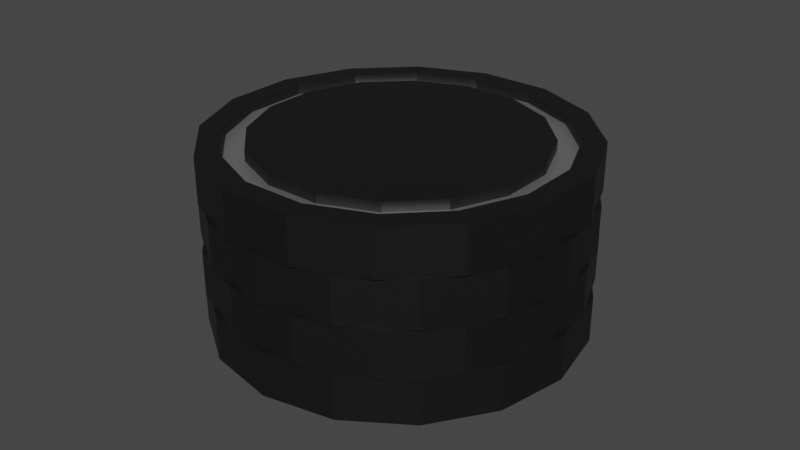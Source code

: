 # Source: CarPartWheel.blend  (saved by Blender 2.93.21; exported with 4.5.12 LTS)
import bpy
from mathutils import Matrix  # noqa: F401  (used for matrix-valued properties, if any)

bpy.ops.wm.read_factory_settings(use_empty=True)
scene = bpy.context.scene
scene.name = 'Scene'

# ---- collections
col_collection = bpy.data.collections.new('Collection'); scene.collection.children.link(col_collection)

# ---- materials (node trees are filled in below, after node groups)
mat_material_001 = bpy.data.materials.new('Material.001')
mat_material_001.use_transparent_shadow = False
mat_material_002 = bpy.data.materials.new('Material.002')
mat_material_002.use_transparent_shadow = False
mat_material_004 = bpy.data.materials.new('Material.004')
mat_material_004.use_transparent_shadow = False
mat_material_003 = bpy.data.materials.new('Material.003')
mat_material_003.use_transparent_shadow = False
mat_material_010 = bpy.data.materials.new('Material.010')
mat_material_010.use_transparent_shadow = False
mat_material_009 = bpy.data.materials.new('Material.009')
mat_material_009.use_transparent_shadow = False
mat_material_008 = bpy.data.materials.new('Material.008')
mat_material_008.use_transparent_shadow = False
mat_material_007 = bpy.data.materials.new('Material.007')
mat_material_007.use_transparent_shadow = False

# ---- material node trees
mat_material_001.use_nodes = True; mat_material_001.node_tree.nodes.clear()
_N = mat_material_001.node_tree.nodes; _L = mat_material_001.node_tree.links
n0 = _N.new('ShaderNodeBsdfPrincipled'); n0.name = 'Principled BSDF'; n0.location = (10, 300)
n0.distribution = 'GGX'
n0.subsurface_method = 'BURLEY'
n0.inputs[0].default_value = (0.005605, 0.005605, 0.005605, 1.0)
n0.inputs[3].default_value = 1.45
n0.inputs[27].default_value = (0.0, 0.0, 0.0, 1.0)
n0.inputs[28].default_value = 1.0
n1 = _N.new('ShaderNodeOutputMaterial'); n1.name = 'Material Output'; n1.location = (300, 300)
_L.new(n0.outputs[0], n1.inputs[0])
n1.is_active_output = True
mat_material_002.use_nodes = True; mat_material_002.node_tree.nodes.clear()
_N = mat_material_002.node_tree.nodes; _L = mat_material_002.node_tree.links
n0 = _N.new('ShaderNodeBsdfPrincipled'); n0.name = 'Principled BSDF'; n0.location = (10, 300)
n0.distribution = 'GGX'
n0.subsurface_method = 'BURLEY'
n0.inputs[1].default_value = 1.0
n0.inputs[3].default_value = 1.45
n0.inputs[27].default_value = (0.0, 0.0, 0.0, 1.0)
n0.inputs[28].default_value = 1.0
n1 = _N.new('ShaderNodeOutputMaterial'); n1.name = 'Material Output'; n1.location = (300, 300)
_L.new(n0.outputs[0], n1.inputs[0])
n1.is_active_output = True
mat_material_004.use_nodes = True; mat_material_004.node_tree.nodes.clear()
_N = mat_material_004.node_tree.nodes; _L = mat_material_004.node_tree.links
n0 = _N.new('ShaderNodeBsdfPrincipled'); n0.name = 'Principled BSDF'; n0.location = (10, 300)
n0.distribution = 'GGX'
n0.subsurface_method = 'BURLEY'
n0.inputs[0].default_value = (0.005605, 0.005605, 0.005605, 1.0)
n0.inputs[3].default_value = 1.45
n0.inputs[27].default_value = (0.0, 0.0, 0.0, 1.0)
n0.inputs[28].default_value = 1.0
n1 = _N.new('ShaderNodeOutputMaterial'); n1.name = 'Material Output'; n1.location = (300, 300)
_L.new(n0.outputs[0], n1.inputs[0])
n1.is_active_output = True
mat_material_003.use_nodes = True; mat_material_003.node_tree.nodes.clear()
_N = mat_material_003.node_tree.nodes; _L = mat_material_003.node_tree.links
n0 = _N.new('ShaderNodeBsdfPrincipled'); n0.name = 'Principled BSDF'; n0.location = (10, 300)
n0.distribution = 'GGX'
n0.subsurface_method = 'BURLEY'
n0.inputs[1].default_value = 1.0
n0.inputs[3].default_value = 1.45
n0.inputs[27].default_value = (0.0, 0.0, 0.0, 1.0)
n0.inputs[28].default_value = 1.0
n1 = _N.new('ShaderNodeOutputMaterial'); n1.name = 'Material Output'; n1.location = (300, 300)
_L.new(n0.outputs[0], n1.inputs[0])
n1.is_active_output = True
mat_material_010.use_nodes = True; mat_material_010.node_tree.nodes.clear()
_N = mat_material_010.node_tree.nodes; _L = mat_material_010.node_tree.links
n0 = _N.new('ShaderNodeBsdfPrincipled'); n0.name = 'Principled BSDF'; n0.location = (10, 300)
n0.distribution = 'GGX'
n0.subsurface_method = 'BURLEY'
n0.inputs[0].default_value = (0.005605, 0.005605, 0.005605, 1.0)
n0.inputs[3].default_value = 1.45
n0.inputs[27].default_value = (0.0, 0.0, 0.0, 1.0)
n0.inputs[28].default_value = 1.0
n1 = _N.new('ShaderNodeOutputMaterial'); n1.name = 'Material Output'; n1.location = (300, 300)
_L.new(n0.outputs[0], n1.inputs[0])
n1.is_active_output = True
mat_material_009.use_nodes = True; mat_material_009.node_tree.nodes.clear()
_N = mat_material_009.node_tree.nodes; _L = mat_material_009.node_tree.links
n0 = _N.new('ShaderNodeBsdfPrincipled'); n0.name = 'Principled BSDF'; n0.location = (10, 300)
n0.distribution = 'GGX'
n0.subsurface_method = 'BURLEY'
n0.inputs[1].default_value = 1.0
n0.inputs[3].default_value = 1.45
n0.inputs[27].default_value = (0.0, 0.0, 0.0, 1.0)
n0.inputs[28].default_value = 1.0
n1 = _N.new('ShaderNodeOutputMaterial'); n1.name = 'Material Output'; n1.location = (300, 300)
_L.new(n0.outputs[0], n1.inputs[0])
n1.is_active_output = True
mat_material_008.use_nodes = True; mat_material_008.node_tree.nodes.clear()
_N = mat_material_008.node_tree.nodes; _L = mat_material_008.node_tree.links
n0 = _N.new('ShaderNodeBsdfPrincipled'); n0.name = 'Principled BSDF'; n0.location = (10, 300)
n0.distribution = 'GGX'
n0.subsurface_method = 'BURLEY'
n0.inputs[0].default_value = (0.005605, 0.005605, 0.005605, 1.0)
n0.inputs[3].default_value = 1.45
n0.inputs[27].default_value = (0.0, 0.0, 0.0, 1.0)
n0.inputs[28].default_value = 1.0
n1 = _N.new('ShaderNodeOutputMaterial'); n1.name = 'Material Output'; n1.location = (300, 300)
_L.new(n0.outputs[0], n1.inputs[0])
n1.is_active_output = True
mat_material_007.use_nodes = True; mat_material_007.node_tree.nodes.clear()
_N = mat_material_007.node_tree.nodes; _L = mat_material_007.node_tree.links
n0 = _N.new('ShaderNodeBsdfPrincipled'); n0.name = 'Principled BSDF'; n0.location = (10, 300)
n0.distribution = 'GGX'
n0.subsurface_method = 'BURLEY'
n0.inputs[1].default_value = 1.0
n0.inputs[3].default_value = 1.45
n0.inputs[27].default_value = (0.0, 0.0, 0.0, 1.0)
n0.inputs[28].default_value = 1.0
n1 = _N.new('ShaderNodeOutputMaterial'); n1.name = 'Material Output'; n1.location = (300, 300)
_L.new(n0.outputs[0], n1.inputs[0])
n1.is_active_output = True

# ---- world
world_world = bpy.data.worlds.new('World'); scene.world = world_world
world_world.use_nodes = True; world_world.node_tree.nodes.clear()
_N = world_world.node_tree.nodes; _L = world_world.node_tree.links
n0 = _N.new('ShaderNodeOutputWorld'); n0.name = 'World Output'; n0.location = (300, 300)
n1 = _N.new('ShaderNodeBackground'); n1.name = 'Background'; n1.location = (10, 300)
n1.inputs[0].default_value = (0.05088, 0.05088, 0.05088, 1.0)
_L.new(n1.outputs[0], n0.inputs[0])
n0.is_active_output = True
world_world.color = (0.05088, 0.05088, 0.05088)
world_world.use_sun_shadow = False
world_world.sun_shadow_jitter_overblur = 0.0

# ---- meshes
me_cylinder_005 = bpy.data.meshes.new('Cylinder.005')
me_cylinder_005.from_pydata([(0.0, 1.0, -1.0), (-1.621e-08, 0.7628, 0.0), (0.3827, 0.9239, -1.0), (0.2919, 0.7048, 0.0), (0.7071, 0.7071, -1.0), (0.5394, 0.5394, 0.0), (0.9239, 0.3827, -1.0), (0.7048, 0.2919, 0.0), (1.0, -4.371e-08, -1.0), (0.7628, -5.276e-08, 0.0), (0.9239, -0.3827, -1.0), (0.7048, -0.2919, 0.0), (0.7071, -0.7071, -1.0), (0.5394, -0.5394, 0.0), (0.3827, -0.9239, -1.0), (0.2919, -0.7048, 0.0), (-8.742e-08, -1.0, -1.0), (-7.033e-08, -0.7628, 0.0), (-0.3827, -0.9239, -1.0), (-0.2919, -0.7048, 0.0), (-0.7071, -0.7071, -1.0), (-0.5394, -0.5394, 0.0), (-0.9239, -0.3827, -1.0), (-0.7048, -0.2919, 0.0), (-1.0, 1.192e-08, -1.0), (-0.7628, -6.054e-09, 0.0), (-0.9239, 0.3827, -1.0), (-0.7048, 0.2919, 0.0), (-0.7071, 0.7071, -1.0), (-0.5394, 0.5394, 0.0), (-0.3827, 0.9239, -1.0), (-0.2919, 0.7048, 0.0), (0.3827, 0.9239, 0.0), (0.0, 1.0, 0.0), (0.7071, 0.7071, 0.0), (0.9239, 0.3827, 0.0), (1.0, -4.371e-08, 0.0), (0.9239, -0.3827, 0.0), (0.7071, -0.7071, 0.0), (0.3827, -0.9239, 0.0), (-8.742e-08, -1.0, 0.0), (-0.3827, -0.9239, 0.0), (-0.7071, -0.7071, 0.0), (-0.9239, -0.3827, 0.0), (-1.0, 1.192e-08, 0.0), (-0.9239, 0.3827, 0.0), (-0.7071, 0.7071, 0.0), (-0.3827, 0.9239, 0.0), (0.3364, 0.8121, 0.0), (-8.274e-09, 0.879, 0.0), (0.6215, 0.6215, 0.0), (0.8121, 0.3364, 0.0), (0.879, -4.923e-08, 0.0), (0.8121, -0.3364, 0.0), (0.6215, -0.6215, 0.0), (0.3364, -0.8121, 0.0), (-7.915e-08, -0.879, 0.0), (-0.3364, -0.8121, 0.0), (-0.6215, -0.6215, 0.0), (-0.8121, -0.3364, 0.0), (-0.879, 3.651e-09, 0.0), (-0.8121, 0.3364, 0.0), (-0.6215, 0.6215, 0.0), (-0.3364, 0.8121, 0.0), (0.3364, 0.8121, -0.2072), (-8.274e-09, 0.879, -0.2072), (0.6215, 0.6215, -0.2072), (0.8121, 0.3364, -0.2072), (0.879, -4.923e-08, -0.2072), (0.8121, -0.3364, -0.2072), (0.6215, -0.6215, -0.2072), (0.3364, -0.8121, -0.2072), (-7.915e-08, -0.879, -0.2072), (-0.3364, -0.8121, -0.2072), (-0.6215, -0.6215, -0.2072), (-0.8121, -0.3364, -0.2072), (-0.879, 3.651e-09, -0.2072), (-0.8121, 0.3364, -0.2072), (-0.6215, 0.6215, -0.2072), (-0.3364, 0.8121, -0.2072), (0.2919, 0.7048, -0.2072), (-1.621e-08, 0.7628, -0.2072), (0.5394, 0.5394, -0.2072), (0.7048, 0.2919, -0.2072), (0.7628, -5.276e-08, -0.2072), (0.7048, -0.2919, -0.2072), (0.5394, -0.5394, -0.2072), (0.2919, -0.7048, -0.2072), (-7.033e-08, -0.7628, -0.2072), (-0.2919, -0.7048, -0.2072), (-0.5394, -0.5394, -0.2072), (-0.7048, -0.2919, -0.2072), (-0.7628, -6.054e-09, -0.2072), (-0.7048, 0.2919, -0.2072), (-0.5394, 0.5394, -0.2072), (-0.2919, 0.7048, -0.2072)], [], [(0, 33, 32, 2), (2, 32, 34, 4), (4, 34, 35, 6), (6, 35, 36, 8), (8, 36, 37, 10), (10, 37, 38, 12), (12, 38, 39, 14), (14, 39, 40, 16), (16, 40, 41, 18), (18, 41, 42, 20), (20, 42, 43, 22), (22, 43, 44, 24), (24, 44, 45, 26), (26, 45, 46, 28), (3, 1, 31, 29, 27, 25, 23, 21, 19, 17, 15, 13, 11, 9, 7, 5), (28, 46, 47, 30), (30, 47, 33, 0), (0, 2, 4, 6, 8, 10, 12, 14, 16, 18, 20, 22, 24, 26, 28, 30), (49, 48, 32, 33), (48, 50, 34, 32), (50, 51, 35, 34), (51, 52, 36, 35), (52, 53, 37, 36), (53, 54, 38, 37), (54, 55, 39, 38), (55, 56, 40, 39), (56, 57, 41, 40), (57, 58, 42, 41), (58, 59, 43, 42), (59, 60, 44, 43), (60, 61, 45, 44), (61, 62, 46, 45), (62, 63, 47, 46), (63, 49, 33, 47), (1, 3, 80, 81), (54, 53, 69, 70), (27, 29, 94, 93), (53, 52, 68, 69), (25, 27, 93, 92), (52, 51, 67, 68), (23, 25, 92, 91), (51, 50, 66, 67), (21, 23, 91, 90), (49, 63, 79, 65), (50, 48, 64, 66), (19, 21, 90, 89), (63, 62, 78, 79), (48, 49, 65, 64), (17, 19, 89, 88), (62, 61, 77, 78), (81, 80, 64, 65), (80, 82, 66, 64), (82, 83, 67, 66), (83, 84, 68, 67), (84, 85, 69, 68), (85, 86, 70, 69), (86, 87, 71, 70), (87, 88, 72, 71), (88, 89, 73, 72), (89, 90, 74, 73), (90, 91, 75, 74), (91, 92, 76, 75), (92, 93, 77, 76), (93, 94, 78, 77), (94, 95, 79, 78), (95, 81, 65, 79), (29, 31, 95, 94), (55, 54, 70, 71), (3, 5, 82, 80), (31, 1, 81, 95), (56, 55, 71, 72), (5, 7, 83, 82), (57, 56, 72, 73), (7, 9, 84, 83), (58, 57, 73, 74), (9, 11, 85, 84), (59, 58, 74, 75), (11, 13, 86, 85), (60, 59, 75, 76), (13, 15, 87, 86), (61, 60, 76, 77), (15, 17, 88, 87)])
me_cylinder_005.polygons.foreach_set('material_index', [0, 0, 0, 0, 0, 0, 0, 0, 0, 0, 0, 0, 0, 0, 0, 0, 0, 0, 0, 0, 0, 0, 0, 0, 0, 0, 0, 0, 0, 0, 0, 0, 0, 0, 0, 0, 0, 0, 0, 0, 0, 0, 0, 0, 0, 0, 0, 0, 0, 0, 1, 1, 1, 1, 1, 1, 1, 1, 1, 1, 1, 1, 1, 1, 1, 1, 0, 0, 0, 0, 0, 0, 0, 0, 0, 0, 0, 0, 0, 0, 0, 0])
_uv = me_cylinder_005.uv_layers.new(name='UVMap')
_uv.uv.foreach_set('vector', [1.0, 0.5, 1.0, 1.0, 0.9375, 1.0, 0.9375, 0.5, 0.9375, 0.5, 0.9375, 1.0, 0.875, 1.0, 0.875, 0.5, 0.875, 0.5, 0.875, 1.0, 0.8125, 1.0, 0.8125, 0.5, 0.8125, 0.5, 0.8125, 1.0, 0.75, 1.0, 0.75, 0.5, 0.75, 0.5, 0.75, 1.0, 0.6875, 1.0, 0.6875, 0.5, 0.6875, 0.5, 0.6875, 1.0, 0.625, 1.0, 0.625, 0.5, 0.625, 0.5, 0.625, 1.0, 0.5625, 1.0, 0.5625, 0.5, 0.5625, 0.5, 0.5625, 1.0, 0.5, 1.0, 0.5, 0.5, 0.5, 0.5, 0.5, 1.0, 0.4375, 1.0, 0.4375, 0.5, 0.4375, 0.5, 0.4375, 1.0, 0.375, 1.0, 0.375, 0.5, 0.375, 0.5, 0.375, 1.0, 0.3125, 1.0, 0.3125, 0.5, 0.3125, 0.5, 0.3125, 1.0, 0.25, 1.0, 0.25, 0.5, 0.25, 0.5, 0.25, 1.0, 0.1875, 1.0, 0.1875, 0.5, 0.1875, 0.5, 0.1875, 1.0, 0.125, 1.0, 0.125, 0.5, 0.3201, 0.4191, 0.25, 0.4331, 0.1799, 0.4191, 0.1205, 0.3795, 0.08085, 0.3201, 0.06692, 0.25, 0.08085, 0.1799, 0.1205, 0.1205, 0.1799, 0.08085, 0.25, 0.06692, 0.3201, 0.08085, 0.3795, 0.1205, 0.4191, 0.1799, 0.4331, 0.25, 0.4191, 0.3201, 0.3795, 0.3795, 0.125, 0.5, 0.125, 1.0, 0.0625, 1.0, 0.0625, 0.5, 0.0625, 0.5, 0.0625, 1.0, 0.0, 1.0, 0.0, 0.5, 0.75, 0.49, 0.8418, 0.4717, 0.9197, 0.4197, 0.9717, 0.3418, 0.99, 0.25, 0.9717, 0.1582, 0.9197, 0.08029, 0.8418, 0.02827, 0.75, 0.01, 0.6582, 0.02827, 0.5803, 0.08029, 0.5283, 0.1582, 0.51, 0.25, 0.5283, 0.3418, 0.5803, 0.4197, 0.6582, 0.4717, 0.25, 0.461, 0.3307, 0.4449, 0.3418, 0.4717, 0.25, 0.49, 0.3307, 0.4449, 0.3992, 0.3992, 0.4197, 0.4197, 0.3418, 0.4717, 0.3992, 0.3992, 0.4449, 0.3307, 0.4717, 0.3418, 0.4197, 0.4197, 0.4449, 0.3307, 0.461, 0.25, 0.49, 0.25, 0.4717, 0.3418, 0.461, 0.25, 0.4449, 0.1693, 0.4717, 0.1582, 0.49, 0.25, 0.4449, 0.1693, 0.3992, 0.1008, 0.4197, 0.08029, 0.4717, 0.1582, 0.3992, 0.1008, 0.3307, 0.0551, 0.3418, 0.02827, 0.4197, 0.08029, 0.3307, 0.0551, 0.25, 0.03904, 0.25, 0.01, 0.3418, 0.02827, 0.25, 0.03904, 0.1693, 0.0551, 0.1582, 0.02827, 0.25, 0.01, 0.1693, 0.0551, 0.1008, 0.1008, 0.08029, 0.08029, 0.1582, 0.02827, 0.1008, 0.1008, 0.0551, 0.1693, 0.02827, 0.1582, 0.08029, 0.08029, 0.0551, 0.1693, 0.03904, 0.25, 0.01, 0.25, 0.02827, 0.1582, 0.03904, 0.25, 0.0551, 0.3307, 0.02827, 0.3418, 0.01, 0.25, 0.0551, 0.3307, 0.1008, 0.3992, 0.08029, 0.4197, 0.02827, 0.3418, 0.1008, 0.3992, 0.1693, 0.4449, 0.1582, 0.4717, 0.08029, 0.4197, 0.1693, 0.4449, 0.25, 0.461, 0.25, 0.49, 0.1582, 0.4717, 0.25, 0.4331, 0.3201, 0.4191, 0.3201, 0.4191, 0.25, 0.4331, 0.3992, 0.1008, 0.4449, 0.1693, 0.4449, 0.1693, 0.3992, 0.1008, 0.08085, 0.3201, 0.1205, 0.3795, 0.1205, 0.3795, 0.08085, 0.3201, 0.4449, 0.1693, 0.461, 0.25, 0.461, 0.25, 0.4449, 0.1693, 0.06692, 0.25, 0.08085, 0.3201, 0.08085, 0.3201, 0.06692, 0.25, 0.461, 0.25, 0.4449, 0.3307, 0.4449, 0.3307, 0.461, 0.25, 0.08085, 0.1799, 0.06692, 0.25, 0.06692, 0.25, 0.08085, 0.1799, 0.4449, 0.3307, 0.3992, 0.3992, 0.3992, 0.3992, 0.4449, 0.3307, 0.1205, 0.1205, 0.08085, 0.1799, 0.08085, 0.1799, 0.1205, 0.1205, 0.25, 0.461, 0.1693, 0.4449, 0.1693, 0.4449, 0.25, 0.461, 0.3992, 0.3992, 0.3307, 0.4449, 0.3307, 0.4449, 0.3992, 0.3992, 0.1799, 0.08085, 0.1205, 0.1205, 0.1205, 0.1205, 0.1799, 0.08085, 0.1693, 0.4449, 0.1008, 0.3992, 0.1008, 0.3992, 0.1693, 0.4449, 0.3307, 0.4449, 0.25, 0.461, 0.25, 0.461, 0.3307, 0.4449, 0.25, 0.06692, 0.1799, 0.08085, 0.1799, 0.08085, 0.25, 0.06692, 0.1008, 0.3992, 0.0551, 0.3307, 0.0551, 0.3307, 0.1008, 0.3992, 0.25, 0.4331, 0.3201, 0.4191, 0.3307, 0.4449, 0.25, 0.461, 0.3201, 0.4191, 0.3795, 0.3795, 0.3992, 0.3992, 0.3307, 0.4449, 0.3795, 0.3795, 0.4191, 0.3201, 0.4449, 0.3307, 0.3992, 0.3992, 0.4191, 0.3201, 0.4331, 0.25, 0.461, 0.25, 0.4449, 0.3307, 0.4331, 0.25, 0.4191, 0.1799, 0.4449, 0.1693, 0.461, 0.25, 0.4191, 0.1799, 0.3795, 0.1205, 0.3992, 0.1008, 0.4449, 0.1693, 0.3795, 0.1205, 0.3201, 0.08085, 0.3307, 0.0551, 0.3992, 0.1008, 0.3201, 0.08085, 0.25, 0.06692, 0.25, 0.03904, 0.3307, 0.0551, 0.25, 0.06692, 0.1799, 0.08085, 0.1693, 0.0551, 0.25, 0.03904, 0.1799, 0.08085, 0.1205, 0.1205, 0.1008, 0.1008, 0.1693, 0.0551, 0.1205, 0.1205, 0.08085, 0.1799, 0.0551, 0.1693, 0.1008, 0.1008, 0.08085, 0.1799, 0.06692, 0.25, 0.03904, 0.25, 0.0551, 0.1693, 0.06692, 0.25, 0.08085, 0.3201, 0.0551, 0.3307, 0.03904, 0.25, 0.08085, 0.3201, 0.1205, 0.3795, 0.1008, 0.3992, 0.0551, 0.3307, 0.1205, 0.3795, 0.1799, 0.4191, 0.1693, 0.4449, 0.1008, 0.3992, 0.1799, 0.4191, 0.25, 0.4331, 0.25, 0.461, 0.1693, 0.4449, 0.1205, 0.3795, 0.1799, 0.4191, 0.1799, 0.4191, 0.1205, 0.3795, 0.3307, 0.0551, 0.3992, 0.1008, 0.3992, 0.1008, 0.3307, 0.0551, 0.3201, 0.4191, 0.3795, 0.3795, 0.3795, 0.3795, 0.3201, 0.4191, 0.1799, 0.4191, 0.25, 0.4331, 0.25, 0.4331, 0.1799, 0.4191, 0.25, 0.03904, 0.3307, 0.0551, 0.3307, 0.0551, 0.25, 0.03904, 0.3795, 0.3795, 0.4191, 0.3201, 0.4191, 0.3201, 0.3795, 0.3795, 0.1693, 0.0551, 0.25, 0.03904, 0.25, 0.03904, 0.1693, 0.0551, 0.4191, 0.3201, 0.4331, 0.25, 0.4331, 0.25, 0.4191, 0.3201, 0.1008, 0.1008, 0.1693, 0.0551, 0.1693, 0.0551, 0.1008, 0.1008, 0.4331, 0.25, 0.4191, 0.1799, 0.4191, 0.1799, 0.4331, 0.25, 0.0551, 0.1693, 0.1008, 0.1008, 0.1008, 0.1008, 0.0551, 0.1693, 0.4191, 0.1799, 0.3795, 0.1205, 0.3795, 0.1205, 0.4191, 0.1799, 0.03904, 0.25, 0.0551, 0.1693, 0.0551, 0.1693, 0.03904, 0.25, 0.3795, 0.1205, 0.3201, 0.08085, 0.3201, 0.08085, 0.3795, 0.1205, 0.0551, 0.3307, 0.03904, 0.25, 0.03904, 0.25, 0.0551, 0.3307, 0.3201, 0.08085, 0.25, 0.06692, 0.25, 0.06692, 0.3201, 0.08085])
me_cylinder_005.materials.append(mat_material_001)
me_cylinder_005.materials.append(mat_material_002)
me_cylinder_005.use_remesh_fix_poles = True
me_cylinder_005.use_remesh_preserve_attributes = False
me_cylinder_005.update()
me_cylinder_001 = bpy.data.meshes.new('Cylinder.001')
me_cylinder_001.from_pydata([(0.0, 1.0, -1.0), (-1.621e-08, 0.7628, 0.0), (0.3827, 0.9239, -1.0), (0.2919, 0.7048, 0.0), (0.7071, 0.7071, -1.0), (0.5394, 0.5394, 0.0), (0.9239, 0.3827, -1.0), (0.7048, 0.2919, 0.0), (1.0, -4.371e-08, -1.0), (0.7628, -5.276e-08, 0.0), (0.9239, -0.3827, -1.0), (0.7048, -0.2919, 0.0), (0.7071, -0.7071, -1.0), (0.5394, -0.5394, 0.0), (0.3827, -0.9239, -1.0), (0.2919, -0.7048, 0.0), (-8.742e-08, -1.0, -1.0), (-7.033e-08, -0.7628, 0.0), (-0.3827, -0.9239, -1.0), (-0.2919, -0.7048, 0.0), (-0.7071, -0.7071, -1.0), (-0.5394, -0.5394, 0.0), (-0.9239, -0.3827, -1.0), (-0.7048, -0.2919, 0.0), (-1.0, 1.192e-08, -1.0), (-0.7628, -6.054e-09, 0.0), (-0.9239, 0.3827, -1.0), (-0.7048, 0.2919, 0.0), (-0.7071, 0.7071, -1.0), (-0.5394, 0.5394, 0.0), (-0.3827, 0.9239, -1.0), (-0.2919, 0.7048, 0.0), (0.3827, 0.9239, 0.0), (0.0, 1.0, 0.0), (0.7071, 0.7071, 0.0), (0.9239, 0.3827, 0.0), (1.0, -4.371e-08, 0.0), (0.9239, -0.3827, 0.0), (0.7071, -0.7071, 0.0), (0.3827, -0.9239, 0.0), (-8.742e-08, -1.0, 0.0), (-0.3827, -0.9239, 0.0), (-0.7071, -0.7071, 0.0), (-0.9239, -0.3827, 0.0), (-1.0, 1.192e-08, 0.0), (-0.9239, 0.3827, 0.0), (-0.7071, 0.7071, 0.0), (-0.3827, 0.9239, 0.0), (0.3364, 0.8121, 0.0), (-8.274e-09, 0.879, 0.0), (0.6215, 0.6215, 0.0), (0.8121, 0.3364, 0.0), (0.879, -4.923e-08, 0.0), (0.8121, -0.3364, 0.0), (0.6215, -0.6215, 0.0), (0.3364, -0.8121, 0.0), (-7.915e-08, -0.879, 0.0), (-0.3364, -0.8121, 0.0), (-0.6215, -0.6215, 0.0), (-0.8121, -0.3364, 0.0), (-0.879, 3.651e-09, 0.0), (-0.8121, 0.3364, 0.0), (-0.6215, 0.6215, 0.0), (-0.3364, 0.8121, 0.0), (0.3364, 0.8121, -0.2072), (-8.274e-09, 0.879, -0.2072), (0.6215, 0.6215, -0.2072), (0.8121, 0.3364, -0.2072), (0.879, -4.923e-08, -0.2072), (0.8121, -0.3364, -0.2072), (0.6215, -0.6215, -0.2072), (0.3364, -0.8121, -0.2072), (-7.915e-08, -0.879, -0.2072), (-0.3364, -0.8121, -0.2072), (-0.6215, -0.6215, -0.2072), (-0.8121, -0.3364, -0.2072), (-0.879, 3.651e-09, -0.2072), (-0.8121, 0.3364, -0.2072), (-0.6215, 0.6215, -0.2072), (-0.3364, 0.8121, -0.2072), (0.2919, 0.7048, -0.2072), (-1.621e-08, 0.7628, -0.2072), (0.5394, 0.5394, -0.2072), (0.7048, 0.2919, -0.2072), (0.7628, -5.276e-08, -0.2072), (0.7048, -0.2919, -0.2072), (0.5394, -0.5394, -0.2072), (0.2919, -0.7048, -0.2072), (-7.033e-08, -0.7628, -0.2072), (-0.2919, -0.7048, -0.2072), (-0.5394, -0.5394, -0.2072), (-0.7048, -0.2919, -0.2072), (-0.7628, -6.054e-09, -0.2072), (-0.7048, 0.2919, -0.2072), (-0.5394, 0.5394, -0.2072), (-0.2919, 0.7048, -0.2072)], [], [(0, 33, 32, 2), (2, 32, 34, 4), (4, 34, 35, 6), (6, 35, 36, 8), (8, 36, 37, 10), (10, 37, 38, 12), (12, 38, 39, 14), (14, 39, 40, 16), (16, 40, 41, 18), (18, 41, 42, 20), (20, 42, 43, 22), (22, 43, 44, 24), (24, 44, 45, 26), (26, 45, 46, 28), (3, 1, 31, 29, 27, 25, 23, 21, 19, 17, 15, 13, 11, 9, 7, 5), (28, 46, 47, 30), (30, 47, 33, 0), (0, 2, 4, 6, 8, 10, 12, 14, 16, 18, 20, 22, 24, 26, 28, 30), (49, 48, 32, 33), (48, 50, 34, 32), (50, 51, 35, 34), (51, 52, 36, 35), (52, 53, 37, 36), (53, 54, 38, 37), (54, 55, 39, 38), (55, 56, 40, 39), (56, 57, 41, 40), (57, 58, 42, 41), (58, 59, 43, 42), (59, 60, 44, 43), (60, 61, 45, 44), (61, 62, 46, 45), (62, 63, 47, 46), (63, 49, 33, 47), (1, 3, 80, 81), (54, 53, 69, 70), (27, 29, 94, 93), (53, 52, 68, 69), (25, 27, 93, 92), (52, 51, 67, 68), (23, 25, 92, 91), (51, 50, 66, 67), (21, 23, 91, 90), (49, 63, 79, 65), (50, 48, 64, 66), (19, 21, 90, 89), (63, 62, 78, 79), (48, 49, 65, 64), (17, 19, 89, 88), (62, 61, 77, 78), (81, 80, 64, 65), (80, 82, 66, 64), (82, 83, 67, 66), (83, 84, 68, 67), (84, 85, 69, 68), (85, 86, 70, 69), (86, 87, 71, 70), (87, 88, 72, 71), (88, 89, 73, 72), (89, 90, 74, 73), (90, 91, 75, 74), (91, 92, 76, 75), (92, 93, 77, 76), (93, 94, 78, 77), (94, 95, 79, 78), (95, 81, 65, 79), (29, 31, 95, 94), (55, 54, 70, 71), (3, 5, 82, 80), (31, 1, 81, 95), (56, 55, 71, 72), (5, 7, 83, 82), (57, 56, 72, 73), (7, 9, 84, 83), (58, 57, 73, 74), (9, 11, 85, 84), (59, 58, 74, 75), (11, 13, 86, 85), (60, 59, 75, 76), (13, 15, 87, 86), (61, 60, 76, 77), (15, 17, 88, 87)])
me_cylinder_001.polygons.foreach_set('material_index', [0, 0, 0, 0, 0, 0, 0, 0, 0, 0, 0, 0, 0, 0, 0, 0, 0, 0, 0, 0, 0, 0, 0, 0, 0, 0, 0, 0, 0, 0, 0, 0, 0, 0, 0, 0, 0, 0, 0, 0, 0, 0, 0, 0, 0, 0, 0, 0, 0, 0, 1, 1, 1, 1, 1, 1, 1, 1, 1, 1, 1, 1, 1, 1, 1, 1, 0, 0, 0, 0, 0, 0, 0, 0, 0, 0, 0, 0, 0, 0, 0, 0])
_uv = me_cylinder_001.uv_layers.new(name='UVMap')
_uv.uv.foreach_set('vector', [1.0, 0.5, 1.0, 1.0, 0.9375, 1.0, 0.9375, 0.5, 0.9375, 0.5, 0.9375, 1.0, 0.875, 1.0, 0.875, 0.5, 0.875, 0.5, 0.875, 1.0, 0.8125, 1.0, 0.8125, 0.5, 0.8125, 0.5, 0.8125, 1.0, 0.75, 1.0, 0.75, 0.5, 0.75, 0.5, 0.75, 1.0, 0.6875, 1.0, 0.6875, 0.5, 0.6875, 0.5, 0.6875, 1.0, 0.625, 1.0, 0.625, 0.5, 0.625, 0.5, 0.625, 1.0, 0.5625, 1.0, 0.5625, 0.5, 0.5625, 0.5, 0.5625, 1.0, 0.5, 1.0, 0.5, 0.5, 0.5, 0.5, 0.5, 1.0, 0.4375, 1.0, 0.4375, 0.5, 0.4375, 0.5, 0.4375, 1.0, 0.375, 1.0, 0.375, 0.5, 0.375, 0.5, 0.375, 1.0, 0.3125, 1.0, 0.3125, 0.5, 0.3125, 0.5, 0.3125, 1.0, 0.25, 1.0, 0.25, 0.5, 0.25, 0.5, 0.25, 1.0, 0.1875, 1.0, 0.1875, 0.5, 0.1875, 0.5, 0.1875, 1.0, 0.125, 1.0, 0.125, 0.5, 0.3201, 0.4191, 0.25, 0.4331, 0.1799, 0.4191, 0.1205, 0.3795, 0.08085, 0.3201, 0.06692, 0.25, 0.08085, 0.1799, 0.1205, 0.1205, 0.1799, 0.08085, 0.25, 0.06692, 0.3201, 0.08085, 0.3795, 0.1205, 0.4191, 0.1799, 0.4331, 0.25, 0.4191, 0.3201, 0.3795, 0.3795, 0.125, 0.5, 0.125, 1.0, 0.0625, 1.0, 0.0625, 0.5, 0.0625, 0.5, 0.0625, 1.0, 0.0, 1.0, 0.0, 0.5, 0.75, 0.49, 0.8418, 0.4717, 0.9197, 0.4197, 0.9717, 0.3418, 0.99, 0.25, 0.9717, 0.1582, 0.9197, 0.08029, 0.8418, 0.02827, 0.75, 0.01, 0.6582, 0.02827, 0.5803, 0.08029, 0.5283, 0.1582, 0.51, 0.25, 0.5283, 0.3418, 0.5803, 0.4197, 0.6582, 0.4717, 0.25, 0.461, 0.3307, 0.4449, 0.3418, 0.4717, 0.25, 0.49, 0.3307, 0.4449, 0.3992, 0.3992, 0.4197, 0.4197, 0.3418, 0.4717, 0.3992, 0.3992, 0.4449, 0.3307, 0.4717, 0.3418, 0.4197, 0.4197, 0.4449, 0.3307, 0.461, 0.25, 0.49, 0.25, 0.4717, 0.3418, 0.461, 0.25, 0.4449, 0.1693, 0.4717, 0.1582, 0.49, 0.25, 0.4449, 0.1693, 0.3992, 0.1008, 0.4197, 0.08029, 0.4717, 0.1582, 0.3992, 0.1008, 0.3307, 0.0551, 0.3418, 0.02827, 0.4197, 0.08029, 0.3307, 0.0551, 0.25, 0.03904, 0.25, 0.01, 0.3418, 0.02827, 0.25, 0.03904, 0.1693, 0.0551, 0.1582, 0.02827, 0.25, 0.01, 0.1693, 0.0551, 0.1008, 0.1008, 0.08029, 0.08029, 0.1582, 0.02827, 0.1008, 0.1008, 0.0551, 0.1693, 0.02827, 0.1582, 0.08029, 0.08029, 0.0551, 0.1693, 0.03904, 0.25, 0.01, 0.25, 0.02827, 0.1582, 0.03904, 0.25, 0.0551, 0.3307, 0.02827, 0.3418, 0.01, 0.25, 0.0551, 0.3307, 0.1008, 0.3992, 0.08029, 0.4197, 0.02827, 0.3418, 0.1008, 0.3992, 0.1693, 0.4449, 0.1582, 0.4717, 0.08029, 0.4197, 0.1693, 0.4449, 0.25, 0.461, 0.25, 0.49, 0.1582, 0.4717, 0.25, 0.4331, 0.3201, 0.4191, 0.3201, 0.4191, 0.25, 0.4331, 0.3992, 0.1008, 0.4449, 0.1693, 0.4449, 0.1693, 0.3992, 0.1008, 0.08085, 0.3201, 0.1205, 0.3795, 0.1205, 0.3795, 0.08085, 0.3201, 0.4449, 0.1693, 0.461, 0.25, 0.461, 0.25, 0.4449, 0.1693, 0.06692, 0.25, 0.08085, 0.3201, 0.08085, 0.3201, 0.06692, 0.25, 0.461, 0.25, 0.4449, 0.3307, 0.4449, 0.3307, 0.461, 0.25, 0.08085, 0.1799, 0.06692, 0.25, 0.06692, 0.25, 0.08085, 0.1799, 0.4449, 0.3307, 0.3992, 0.3992, 0.3992, 0.3992, 0.4449, 0.3307, 0.1205, 0.1205, 0.08085, 0.1799, 0.08085, 0.1799, 0.1205, 0.1205, 0.25, 0.461, 0.1693, 0.4449, 0.1693, 0.4449, 0.25, 0.461, 0.3992, 0.3992, 0.3307, 0.4449, 0.3307, 0.4449, 0.3992, 0.3992, 0.1799, 0.08085, 0.1205, 0.1205, 0.1205, 0.1205, 0.1799, 0.08085, 0.1693, 0.4449, 0.1008, 0.3992, 0.1008, 0.3992, 0.1693, 0.4449, 0.3307, 0.4449, 0.25, 0.461, 0.25, 0.461, 0.3307, 0.4449, 0.25, 0.06692, 0.1799, 0.08085, 0.1799, 0.08085, 0.25, 0.06692, 0.1008, 0.3992, 0.0551, 0.3307, 0.0551, 0.3307, 0.1008, 0.3992, 0.25, 0.4331, 0.3201, 0.4191, 0.3307, 0.4449, 0.25, 0.461, 0.3201, 0.4191, 0.3795, 0.3795, 0.3992, 0.3992, 0.3307, 0.4449, 0.3795, 0.3795, 0.4191, 0.3201, 0.4449, 0.3307, 0.3992, 0.3992, 0.4191, 0.3201, 0.4331, 0.25, 0.461, 0.25, 0.4449, 0.3307, 0.4331, 0.25, 0.4191, 0.1799, 0.4449, 0.1693, 0.461, 0.25, 0.4191, 0.1799, 0.3795, 0.1205, 0.3992, 0.1008, 0.4449, 0.1693, 0.3795, 0.1205, 0.3201, 0.08085, 0.3307, 0.0551, 0.3992, 0.1008, 0.3201, 0.08085, 0.25, 0.06692, 0.25, 0.03904, 0.3307, 0.0551, 0.25, 0.06692, 0.1799, 0.08085, 0.1693, 0.0551, 0.25, 0.03904, 0.1799, 0.08085, 0.1205, 0.1205, 0.1008, 0.1008, 0.1693, 0.0551, 0.1205, 0.1205, 0.08085, 0.1799, 0.0551, 0.1693, 0.1008, 0.1008, 0.08085, 0.1799, 0.06692, 0.25, 0.03904, 0.25, 0.0551, 0.1693, 0.06692, 0.25, 0.08085, 0.3201, 0.0551, 0.3307, 0.03904, 0.25, 0.08085, 0.3201, 0.1205, 0.3795, 0.1008, 0.3992, 0.0551, 0.3307, 0.1205, 0.3795, 0.1799, 0.4191, 0.1693, 0.4449, 0.1008, 0.3992, 0.1799, 0.4191, 0.25, 0.4331, 0.25, 0.461, 0.1693, 0.4449, 0.1205, 0.3795, 0.1799, 0.4191, 0.1799, 0.4191, 0.1205, 0.3795, 0.3307, 0.0551, 0.3992, 0.1008, 0.3992, 0.1008, 0.3307, 0.0551, 0.3201, 0.4191, 0.3795, 0.3795, 0.3795, 0.3795, 0.3201, 0.4191, 0.1799, 0.4191, 0.25, 0.4331, 0.25, 0.4331, 0.1799, 0.4191, 0.25, 0.03904, 0.3307, 0.0551, 0.3307, 0.0551, 0.25, 0.03904, 0.3795, 0.3795, 0.4191, 0.3201, 0.4191, 0.3201, 0.3795, 0.3795, 0.1693, 0.0551, 0.25, 0.03904, 0.25, 0.03904, 0.1693, 0.0551, 0.4191, 0.3201, 0.4331, 0.25, 0.4331, 0.25, 0.4191, 0.3201, 0.1008, 0.1008, 0.1693, 0.0551, 0.1693, 0.0551, 0.1008, 0.1008, 0.4331, 0.25, 0.4191, 0.1799, 0.4191, 0.1799, 0.4331, 0.25, 0.0551, 0.1693, 0.1008, 0.1008, 0.1008, 0.1008, 0.0551, 0.1693, 0.4191, 0.1799, 0.3795, 0.1205, 0.3795, 0.1205, 0.4191, 0.1799, 0.03904, 0.25, 0.0551, 0.1693, 0.0551, 0.1693, 0.03904, 0.25, 0.3795, 0.1205, 0.3201, 0.08085, 0.3201, 0.08085, 0.3795, 0.1205, 0.0551, 0.3307, 0.03904, 0.25, 0.03904, 0.25, 0.0551, 0.3307, 0.3201, 0.08085, 0.25, 0.06692, 0.25, 0.06692, 0.3201, 0.08085])
me_cylinder_001.materials.append(mat_material_004)
me_cylinder_001.materials.append(mat_material_003)
me_cylinder_001.use_remesh_fix_poles = True
me_cylinder_001.use_remesh_preserve_attributes = False
me_cylinder_001.update()
me_cylinder_004 = bpy.data.meshes.new('Cylinder.004')
me_cylinder_004.from_pydata([(0.0, 1.0, -1.0), (-1.621e-08, 0.7628, 0.0), (0.3827, 0.9239, -1.0), (0.2919, 0.7048, 0.0), (0.7071, 0.7071, -1.0), (0.5394, 0.5394, 0.0), (0.9239, 0.3827, -1.0), (0.7048, 0.2919, 0.0), (1.0, -4.371e-08, -1.0), (0.7628, -5.276e-08, 0.0), (0.9239, -0.3827, -1.0), (0.7048, -0.2919, 0.0), (0.7071, -0.7071, -1.0), (0.5394, -0.5394, 0.0), (0.3827, -0.9239, -1.0), (0.2919, -0.7048, 0.0), (-8.742e-08, -1.0, -1.0), (-7.033e-08, -0.7628, 0.0), (-0.3827, -0.9239, -1.0), (-0.2919, -0.7048, 0.0), (-0.7071, -0.7071, -1.0), (-0.5394, -0.5394, 0.0), (-0.9239, -0.3827, -1.0), (-0.7048, -0.2919, 0.0), (-1.0, 1.192e-08, -1.0), (-0.7628, -6.054e-09, 0.0), (-0.9239, 0.3827, -1.0), (-0.7048, 0.2919, 0.0), (-0.7071, 0.7071, -1.0), (-0.5394, 0.5394, 0.0), (-0.3827, 0.9239, -1.0), (-0.2919, 0.7048, 0.0), (0.3827, 0.9239, 0.0), (0.0, 1.0, 0.0), (0.7071, 0.7071, 0.0), (0.9239, 0.3827, 0.0), (1.0, -4.371e-08, 0.0), (0.9239, -0.3827, 0.0), (0.7071, -0.7071, 0.0), (0.3827, -0.9239, 0.0), (-8.742e-08, -1.0, 0.0), (-0.3827, -0.9239, 0.0), (-0.7071, -0.7071, 0.0), (-0.9239, -0.3827, 0.0), (-1.0, 1.192e-08, 0.0), (-0.9239, 0.3827, 0.0), (-0.7071, 0.7071, 0.0), (-0.3827, 0.9239, 0.0), (0.3364, 0.8121, 0.0), (-8.274e-09, 0.879, 0.0), (0.6215, 0.6215, 0.0), (0.8121, 0.3364, 0.0), (0.879, -4.923e-08, 0.0), (0.8121, -0.3364, 0.0), (0.6215, -0.6215, 0.0), (0.3364, -0.8121, 0.0), (-7.915e-08, -0.879, 0.0), (-0.3364, -0.8121, 0.0), (-0.6215, -0.6215, 0.0), (-0.8121, -0.3364, 0.0), (-0.879, 3.651e-09, 0.0), (-0.8121, 0.3364, 0.0), (-0.6215, 0.6215, 0.0), (-0.3364, 0.8121, 0.0), (0.3364, 0.8121, -0.2072), (-8.274e-09, 0.879, -0.2072), (0.6215, 0.6215, -0.2072), (0.8121, 0.3364, -0.2072), (0.879, -4.923e-08, -0.2072), (0.8121, -0.3364, -0.2072), (0.6215, -0.6215, -0.2072), (0.3364, -0.8121, -0.2072), (-7.915e-08, -0.879, -0.2072), (-0.3364, -0.8121, -0.2072), (-0.6215, -0.6215, -0.2072), (-0.8121, -0.3364, -0.2072), (-0.879, 3.651e-09, -0.2072), (-0.8121, 0.3364, -0.2072), (-0.6215, 0.6215, -0.2072), (-0.3364, 0.8121, -0.2072), (0.2919, 0.7048, -0.2072), (-1.621e-08, 0.7628, -0.2072), (0.5394, 0.5394, -0.2072), (0.7048, 0.2919, -0.2072), (0.7628, -5.276e-08, -0.2072), (0.7048, -0.2919, -0.2072), (0.5394, -0.5394, -0.2072), (0.2919, -0.7048, -0.2072), (-7.033e-08, -0.7628, -0.2072), (-0.2919, -0.7048, -0.2072), (-0.5394, -0.5394, -0.2072), (-0.7048, -0.2919, -0.2072), (-0.7628, -6.054e-09, -0.2072), (-0.7048, 0.2919, -0.2072), (-0.5394, 0.5394, -0.2072), (-0.2919, 0.7048, -0.2072)], [], [(0, 33, 32, 2), (2, 32, 34, 4), (4, 34, 35, 6), (6, 35, 36, 8), (8, 36, 37, 10), (10, 37, 38, 12), (12, 38, 39, 14), (14, 39, 40, 16), (16, 40, 41, 18), (18, 41, 42, 20), (20, 42, 43, 22), (22, 43, 44, 24), (24, 44, 45, 26), (26, 45, 46, 28), (3, 1, 31, 29, 27, 25, 23, 21, 19, 17, 15, 13, 11, 9, 7, 5), (28, 46, 47, 30), (30, 47, 33, 0), (0, 2, 4, 6, 8, 10, 12, 14, 16, 18, 20, 22, 24, 26, 28, 30), (49, 48, 32, 33), (48, 50, 34, 32), (50, 51, 35, 34), (51, 52, 36, 35), (52, 53, 37, 36), (53, 54, 38, 37), (54, 55, 39, 38), (55, 56, 40, 39), (56, 57, 41, 40), (57, 58, 42, 41), (58, 59, 43, 42), (59, 60, 44, 43), (60, 61, 45, 44), (61, 62, 46, 45), (62, 63, 47, 46), (63, 49, 33, 47), (1, 3, 80, 81), (54, 53, 69, 70), (27, 29, 94, 93), (53, 52, 68, 69), (25, 27, 93, 92), (52, 51, 67, 68), (23, 25, 92, 91), (51, 50, 66, 67), (21, 23, 91, 90), (49, 63, 79, 65), (50, 48, 64, 66), (19, 21, 90, 89), (63, 62, 78, 79), (48, 49, 65, 64), (17, 19, 89, 88), (62, 61, 77, 78), (81, 80, 64, 65), (80, 82, 66, 64), (82, 83, 67, 66), (83, 84, 68, 67), (84, 85, 69, 68), (85, 86, 70, 69), (86, 87, 71, 70), (87, 88, 72, 71), (88, 89, 73, 72), (89, 90, 74, 73), (90, 91, 75, 74), (91, 92, 76, 75), (92, 93, 77, 76), (93, 94, 78, 77), (94, 95, 79, 78), (95, 81, 65, 79), (29, 31, 95, 94), (55, 54, 70, 71), (3, 5, 82, 80), (31, 1, 81, 95), (56, 55, 71, 72), (5, 7, 83, 82), (57, 56, 72, 73), (7, 9, 84, 83), (58, 57, 73, 74), (9, 11, 85, 84), (59, 58, 74, 75), (11, 13, 86, 85), (60, 59, 75, 76), (13, 15, 87, 86), (61, 60, 76, 77), (15, 17, 88, 87)])
me_cylinder_004.polygons.foreach_set('material_index', [0, 0, 0, 0, 0, 0, 0, 0, 0, 0, 0, 0, 0, 0, 0, 0, 0, 0, 0, 0, 0, 0, 0, 0, 0, 0, 0, 0, 0, 0, 0, 0, 0, 0, 0, 0, 0, 0, 0, 0, 0, 0, 0, 0, 0, 0, 0, 0, 0, 0, 1, 1, 1, 1, 1, 1, 1, 1, 1, 1, 1, 1, 1, 1, 1, 1, 0, 0, 0, 0, 0, 0, 0, 0, 0, 0, 0, 0, 0, 0, 0, 0])
_uv = me_cylinder_004.uv_layers.new(name='UVMap')
_uv.uv.foreach_set('vector', [1.0, 0.5, 1.0, 1.0, 0.9375, 1.0, 0.9375, 0.5, 0.9375, 0.5, 0.9375, 1.0, 0.875, 1.0, 0.875, 0.5, 0.875, 0.5, 0.875, 1.0, 0.8125, 1.0, 0.8125, 0.5, 0.8125, 0.5, 0.8125, 1.0, 0.75, 1.0, 0.75, 0.5, 0.75, 0.5, 0.75, 1.0, 0.6875, 1.0, 0.6875, 0.5, 0.6875, 0.5, 0.6875, 1.0, 0.625, 1.0, 0.625, 0.5, 0.625, 0.5, 0.625, 1.0, 0.5625, 1.0, 0.5625, 0.5, 0.5625, 0.5, 0.5625, 1.0, 0.5, 1.0, 0.5, 0.5, 0.5, 0.5, 0.5, 1.0, 0.4375, 1.0, 0.4375, 0.5, 0.4375, 0.5, 0.4375, 1.0, 0.375, 1.0, 0.375, 0.5, 0.375, 0.5, 0.375, 1.0, 0.3125, 1.0, 0.3125, 0.5, 0.3125, 0.5, 0.3125, 1.0, 0.25, 1.0, 0.25, 0.5, 0.25, 0.5, 0.25, 1.0, 0.1875, 1.0, 0.1875, 0.5, 0.1875, 0.5, 0.1875, 1.0, 0.125, 1.0, 0.125, 0.5, 0.3201, 0.4191, 0.25, 0.4331, 0.1799, 0.4191, 0.1205, 0.3795, 0.08085, 0.3201, 0.06692, 0.25, 0.08085, 0.1799, 0.1205, 0.1205, 0.1799, 0.08085, 0.25, 0.06692, 0.3201, 0.08085, 0.3795, 0.1205, 0.4191, 0.1799, 0.4331, 0.25, 0.4191, 0.3201, 0.3795, 0.3795, 0.125, 0.5, 0.125, 1.0, 0.0625, 1.0, 0.0625, 0.5, 0.0625, 0.5, 0.0625, 1.0, 0.0, 1.0, 0.0, 0.5, 0.75, 0.49, 0.8418, 0.4717, 0.9197, 0.4197, 0.9717, 0.3418, 0.99, 0.25, 0.9717, 0.1582, 0.9197, 0.08029, 0.8418, 0.02827, 0.75, 0.01, 0.6582, 0.02827, 0.5803, 0.08029, 0.5283, 0.1582, 0.51, 0.25, 0.5283, 0.3418, 0.5803, 0.4197, 0.6582, 0.4717, 0.25, 0.461, 0.3307, 0.4449, 0.3418, 0.4717, 0.25, 0.49, 0.3307, 0.4449, 0.3992, 0.3992, 0.4197, 0.4197, 0.3418, 0.4717, 0.3992, 0.3992, 0.4449, 0.3307, 0.4717, 0.3418, 0.4197, 0.4197, 0.4449, 0.3307, 0.461, 0.25, 0.49, 0.25, 0.4717, 0.3418, 0.461, 0.25, 0.4449, 0.1693, 0.4717, 0.1582, 0.49, 0.25, 0.4449, 0.1693, 0.3992, 0.1008, 0.4197, 0.08029, 0.4717, 0.1582, 0.3992, 0.1008, 0.3307, 0.0551, 0.3418, 0.02827, 0.4197, 0.08029, 0.3307, 0.0551, 0.25, 0.03904, 0.25, 0.01, 0.3418, 0.02827, 0.25, 0.03904, 0.1693, 0.0551, 0.1582, 0.02827, 0.25, 0.01, 0.1693, 0.0551, 0.1008, 0.1008, 0.08029, 0.08029, 0.1582, 0.02827, 0.1008, 0.1008, 0.0551, 0.1693, 0.02827, 0.1582, 0.08029, 0.08029, 0.0551, 0.1693, 0.03904, 0.25, 0.01, 0.25, 0.02827, 0.1582, 0.03904, 0.25, 0.0551, 0.3307, 0.02827, 0.3418, 0.01, 0.25, 0.0551, 0.3307, 0.1008, 0.3992, 0.08029, 0.4197, 0.02827, 0.3418, 0.1008, 0.3992, 0.1693, 0.4449, 0.1582, 0.4717, 0.08029, 0.4197, 0.1693, 0.4449, 0.25, 0.461, 0.25, 0.49, 0.1582, 0.4717, 0.25, 0.4331, 0.3201, 0.4191, 0.3201, 0.4191, 0.25, 0.4331, 0.3992, 0.1008, 0.4449, 0.1693, 0.4449, 0.1693, 0.3992, 0.1008, 0.08085, 0.3201, 0.1205, 0.3795, 0.1205, 0.3795, 0.08085, 0.3201, 0.4449, 0.1693, 0.461, 0.25, 0.461, 0.25, 0.4449, 0.1693, 0.06692, 0.25, 0.08085, 0.3201, 0.08085, 0.3201, 0.06692, 0.25, 0.461, 0.25, 0.4449, 0.3307, 0.4449, 0.3307, 0.461, 0.25, 0.08085, 0.1799, 0.06692, 0.25, 0.06692, 0.25, 0.08085, 0.1799, 0.4449, 0.3307, 0.3992, 0.3992, 0.3992, 0.3992, 0.4449, 0.3307, 0.1205, 0.1205, 0.08085, 0.1799, 0.08085, 0.1799, 0.1205, 0.1205, 0.25, 0.461, 0.1693, 0.4449, 0.1693, 0.4449, 0.25, 0.461, 0.3992, 0.3992, 0.3307, 0.4449, 0.3307, 0.4449, 0.3992, 0.3992, 0.1799, 0.08085, 0.1205, 0.1205, 0.1205, 0.1205, 0.1799, 0.08085, 0.1693, 0.4449, 0.1008, 0.3992, 0.1008, 0.3992, 0.1693, 0.4449, 0.3307, 0.4449, 0.25, 0.461, 0.25, 0.461, 0.3307, 0.4449, 0.25, 0.06692, 0.1799, 0.08085, 0.1799, 0.08085, 0.25, 0.06692, 0.1008, 0.3992, 0.0551, 0.3307, 0.0551, 0.3307, 0.1008, 0.3992, 0.25, 0.4331, 0.3201, 0.4191, 0.3307, 0.4449, 0.25, 0.461, 0.3201, 0.4191, 0.3795, 0.3795, 0.3992, 0.3992, 0.3307, 0.4449, 0.3795, 0.3795, 0.4191, 0.3201, 0.4449, 0.3307, 0.3992, 0.3992, 0.4191, 0.3201, 0.4331, 0.25, 0.461, 0.25, 0.4449, 0.3307, 0.4331, 0.25, 0.4191, 0.1799, 0.4449, 0.1693, 0.461, 0.25, 0.4191, 0.1799, 0.3795, 0.1205, 0.3992, 0.1008, 0.4449, 0.1693, 0.3795, 0.1205, 0.3201, 0.08085, 0.3307, 0.0551, 0.3992, 0.1008, 0.3201, 0.08085, 0.25, 0.06692, 0.25, 0.03904, 0.3307, 0.0551, 0.25, 0.06692, 0.1799, 0.08085, 0.1693, 0.0551, 0.25, 0.03904, 0.1799, 0.08085, 0.1205, 0.1205, 0.1008, 0.1008, 0.1693, 0.0551, 0.1205, 0.1205, 0.08085, 0.1799, 0.0551, 0.1693, 0.1008, 0.1008, 0.08085, 0.1799, 0.06692, 0.25, 0.03904, 0.25, 0.0551, 0.1693, 0.06692, 0.25, 0.08085, 0.3201, 0.0551, 0.3307, 0.03904, 0.25, 0.08085, 0.3201, 0.1205, 0.3795, 0.1008, 0.3992, 0.0551, 0.3307, 0.1205, 0.3795, 0.1799, 0.4191, 0.1693, 0.4449, 0.1008, 0.3992, 0.1799, 0.4191, 0.25, 0.4331, 0.25, 0.461, 0.1693, 0.4449, 0.1205, 0.3795, 0.1799, 0.4191, 0.1799, 0.4191, 0.1205, 0.3795, 0.3307, 0.0551, 0.3992, 0.1008, 0.3992, 0.1008, 0.3307, 0.0551, 0.3201, 0.4191, 0.3795, 0.3795, 0.3795, 0.3795, 0.3201, 0.4191, 0.1799, 0.4191, 0.25, 0.4331, 0.25, 0.4331, 0.1799, 0.4191, 0.25, 0.03904, 0.3307, 0.0551, 0.3307, 0.0551, 0.25, 0.03904, 0.3795, 0.3795, 0.4191, 0.3201, 0.4191, 0.3201, 0.3795, 0.3795, 0.1693, 0.0551, 0.25, 0.03904, 0.25, 0.03904, 0.1693, 0.0551, 0.4191, 0.3201, 0.4331, 0.25, 0.4331, 0.25, 0.4191, 0.3201, 0.1008, 0.1008, 0.1693, 0.0551, 0.1693, 0.0551, 0.1008, 0.1008, 0.4331, 0.25, 0.4191, 0.1799, 0.4191, 0.1799, 0.4331, 0.25, 0.0551, 0.1693, 0.1008, 0.1008, 0.1008, 0.1008, 0.0551, 0.1693, 0.4191, 0.1799, 0.3795, 0.1205, 0.3795, 0.1205, 0.4191, 0.1799, 0.03904, 0.25, 0.0551, 0.1693, 0.0551, 0.1693, 0.03904, 0.25, 0.3795, 0.1205, 0.3201, 0.08085, 0.3201, 0.08085, 0.3795, 0.1205, 0.0551, 0.3307, 0.03904, 0.25, 0.03904, 0.25, 0.0551, 0.3307, 0.3201, 0.08085, 0.25, 0.06692, 0.25, 0.06692, 0.3201, 0.08085])
me_cylinder_004.materials.append(mat_material_010)
me_cylinder_004.materials.append(mat_material_009)
me_cylinder_004.use_remesh_fix_poles = True
me_cylinder_004.use_remesh_preserve_attributes = False
me_cylinder_004.update()
me_cylinder_003 = bpy.data.meshes.new('Cylinder.003')
me_cylinder_003.from_pydata([(0.0, 1.0, -1.0), (-1.621e-08, 0.7628, 0.0), (0.3827, 0.9239, -1.0), (0.2919, 0.7048, 0.0), (0.7071, 0.7071, -1.0), (0.5394, 0.5394, 0.0), (0.9239, 0.3827, -1.0), (0.7048, 0.2919, 0.0), (1.0, -4.371e-08, -1.0), (0.7628, -5.276e-08, 0.0), (0.9239, -0.3827, -1.0), (0.7048, -0.2919, 0.0), (0.7071, -0.7071, -1.0), (0.5394, -0.5394, 0.0), (0.3827, -0.9239, -1.0), (0.2919, -0.7048, 0.0), (-8.742e-08, -1.0, -1.0), (-7.033e-08, -0.7628, 0.0), (-0.3827, -0.9239, -1.0), (-0.2919, -0.7048, 0.0), (-0.7071, -0.7071, -1.0), (-0.5394, -0.5394, 0.0), (-0.9239, -0.3827, -1.0), (-0.7048, -0.2919, 0.0), (-1.0, 1.192e-08, -1.0), (-0.7628, -6.054e-09, 0.0), (-0.9239, 0.3827, -1.0), (-0.7048, 0.2919, 0.0), (-0.7071, 0.7071, -1.0), (-0.5394, 0.5394, 0.0), (-0.3827, 0.9239, -1.0), (-0.2919, 0.7048, 0.0), (0.3827, 0.9239, 0.0), (0.0, 1.0, 0.0), (0.7071, 0.7071, 0.0), (0.9239, 0.3827, 0.0), (1.0, -4.371e-08, 0.0), (0.9239, -0.3827, 0.0), (0.7071, -0.7071, 0.0), (0.3827, -0.9239, 0.0), (-8.742e-08, -1.0, 0.0), (-0.3827, -0.9239, 0.0), (-0.7071, -0.7071, 0.0), (-0.9239, -0.3827, 0.0), (-1.0, 1.192e-08, 0.0), (-0.9239, 0.3827, 0.0), (-0.7071, 0.7071, 0.0), (-0.3827, 0.9239, 0.0), (0.3364, 0.8121, 0.0), (-8.274e-09, 0.879, 0.0), (0.6215, 0.6215, 0.0), (0.8121, 0.3364, 0.0), (0.879, -4.923e-08, 0.0), (0.8121, -0.3364, 0.0), (0.6215, -0.6215, 0.0), (0.3364, -0.8121, 0.0), (-7.915e-08, -0.879, 0.0), (-0.3364, -0.8121, 0.0), (-0.6215, -0.6215, 0.0), (-0.8121, -0.3364, 0.0), (-0.879, 3.651e-09, 0.0), (-0.8121, 0.3364, 0.0), (-0.6215, 0.6215, 0.0), (-0.3364, 0.8121, 0.0), (0.3364, 0.8121, -0.2072), (-8.274e-09, 0.879, -0.2072), (0.6215, 0.6215, -0.2072), (0.8121, 0.3364, -0.2072), (0.879, -4.923e-08, -0.2072), (0.8121, -0.3364, -0.2072), (0.6215, -0.6215, -0.2072), (0.3364, -0.8121, -0.2072), (-7.915e-08, -0.879, -0.2072), (-0.3364, -0.8121, -0.2072), (-0.6215, -0.6215, -0.2072), (-0.8121, -0.3364, -0.2072), (-0.879, 3.651e-09, -0.2072), (-0.8121, 0.3364, -0.2072), (-0.6215, 0.6215, -0.2072), (-0.3364, 0.8121, -0.2072), (0.2919, 0.7048, -0.2072), (-1.621e-08, 0.7628, -0.2072), (0.5394, 0.5394, -0.2072), (0.7048, 0.2919, -0.2072), (0.7628, -5.276e-08, -0.2072), (0.7048, -0.2919, -0.2072), (0.5394, -0.5394, -0.2072), (0.2919, -0.7048, -0.2072), (-7.033e-08, -0.7628, -0.2072), (-0.2919, -0.7048, -0.2072), (-0.5394, -0.5394, -0.2072), (-0.7048, -0.2919, -0.2072), (-0.7628, -6.054e-09, -0.2072), (-0.7048, 0.2919, -0.2072), (-0.5394, 0.5394, -0.2072), (-0.2919, 0.7048, -0.2072)], [], [(0, 33, 32, 2), (2, 32, 34, 4), (4, 34, 35, 6), (6, 35, 36, 8), (8, 36, 37, 10), (10, 37, 38, 12), (12, 38, 39, 14), (14, 39, 40, 16), (16, 40, 41, 18), (18, 41, 42, 20), (20, 42, 43, 22), (22, 43, 44, 24), (24, 44, 45, 26), (26, 45, 46, 28), (3, 1, 31, 29, 27, 25, 23, 21, 19, 17, 15, 13, 11, 9, 7, 5), (28, 46, 47, 30), (30, 47, 33, 0), (0, 2, 4, 6, 8, 10, 12, 14, 16, 18, 20, 22, 24, 26, 28, 30), (49, 48, 32, 33), (48, 50, 34, 32), (50, 51, 35, 34), (51, 52, 36, 35), (52, 53, 37, 36), (53, 54, 38, 37), (54, 55, 39, 38), (55, 56, 40, 39), (56, 57, 41, 40), (57, 58, 42, 41), (58, 59, 43, 42), (59, 60, 44, 43), (60, 61, 45, 44), (61, 62, 46, 45), (62, 63, 47, 46), (63, 49, 33, 47), (1, 3, 80, 81), (54, 53, 69, 70), (27, 29, 94, 93), (53, 52, 68, 69), (25, 27, 93, 92), (52, 51, 67, 68), (23, 25, 92, 91), (51, 50, 66, 67), (21, 23, 91, 90), (49, 63, 79, 65), (50, 48, 64, 66), (19, 21, 90, 89), (63, 62, 78, 79), (48, 49, 65, 64), (17, 19, 89, 88), (62, 61, 77, 78), (81, 80, 64, 65), (80, 82, 66, 64), (82, 83, 67, 66), (83, 84, 68, 67), (84, 85, 69, 68), (85, 86, 70, 69), (86, 87, 71, 70), (87, 88, 72, 71), (88, 89, 73, 72), (89, 90, 74, 73), (90, 91, 75, 74), (91, 92, 76, 75), (92, 93, 77, 76), (93, 94, 78, 77), (94, 95, 79, 78), (95, 81, 65, 79), (29, 31, 95, 94), (55, 54, 70, 71), (3, 5, 82, 80), (31, 1, 81, 95), (56, 55, 71, 72), (5, 7, 83, 82), (57, 56, 72, 73), (7, 9, 84, 83), (58, 57, 73, 74), (9, 11, 85, 84), (59, 58, 74, 75), (11, 13, 86, 85), (60, 59, 75, 76), (13, 15, 87, 86), (61, 60, 76, 77), (15, 17, 88, 87)])
me_cylinder_003.polygons.foreach_set('material_index', [0, 0, 0, 0, 0, 0, 0, 0, 0, 0, 0, 0, 0, 0, 0, 0, 0, 0, 0, 0, 0, 0, 0, 0, 0, 0, 0, 0, 0, 0, 0, 0, 0, 0, 0, 0, 0, 0, 0, 0, 0, 0, 0, 0, 0, 0, 0, 0, 0, 0, 1, 1, 1, 1, 1, 1, 1, 1, 1, 1, 1, 1, 1, 1, 1, 1, 0, 0, 0, 0, 0, 0, 0, 0, 0, 0, 0, 0, 0, 0, 0, 0])
_uv = me_cylinder_003.uv_layers.new(name='UVMap')
_uv.uv.foreach_set('vector', [1.0, 0.5, 1.0, 1.0, 0.9375, 1.0, 0.9375, 0.5, 0.9375, 0.5, 0.9375, 1.0, 0.875, 1.0, 0.875, 0.5, 0.875, 0.5, 0.875, 1.0, 0.8125, 1.0, 0.8125, 0.5, 0.8125, 0.5, 0.8125, 1.0, 0.75, 1.0, 0.75, 0.5, 0.75, 0.5, 0.75, 1.0, 0.6875, 1.0, 0.6875, 0.5, 0.6875, 0.5, 0.6875, 1.0, 0.625, 1.0, 0.625, 0.5, 0.625, 0.5, 0.625, 1.0, 0.5625, 1.0, 0.5625, 0.5, 0.5625, 0.5, 0.5625, 1.0, 0.5, 1.0, 0.5, 0.5, 0.5, 0.5, 0.5, 1.0, 0.4375, 1.0, 0.4375, 0.5, 0.4375, 0.5, 0.4375, 1.0, 0.375, 1.0, 0.375, 0.5, 0.375, 0.5, 0.375, 1.0, 0.3125, 1.0, 0.3125, 0.5, 0.3125, 0.5, 0.3125, 1.0, 0.25, 1.0, 0.25, 0.5, 0.25, 0.5, 0.25, 1.0, 0.1875, 1.0, 0.1875, 0.5, 0.1875, 0.5, 0.1875, 1.0, 0.125, 1.0, 0.125, 0.5, 0.3201, 0.4191, 0.25, 0.4331, 0.1799, 0.4191, 0.1205, 0.3795, 0.08085, 0.3201, 0.06692, 0.25, 0.08085, 0.1799, 0.1205, 0.1205, 0.1799, 0.08085, 0.25, 0.06692, 0.3201, 0.08085, 0.3795, 0.1205, 0.4191, 0.1799, 0.4331, 0.25, 0.4191, 0.3201, 0.3795, 0.3795, 0.125, 0.5, 0.125, 1.0, 0.0625, 1.0, 0.0625, 0.5, 0.0625, 0.5, 0.0625, 1.0, 0.0, 1.0, 0.0, 0.5, 0.75, 0.49, 0.8418, 0.4717, 0.9197, 0.4197, 0.9717, 0.3418, 0.99, 0.25, 0.9717, 0.1582, 0.9197, 0.08029, 0.8418, 0.02827, 0.75, 0.01, 0.6582, 0.02827, 0.5803, 0.08029, 0.5283, 0.1582, 0.51, 0.25, 0.5283, 0.3418, 0.5803, 0.4197, 0.6582, 0.4717, 0.25, 0.461, 0.3307, 0.4449, 0.3418, 0.4717, 0.25, 0.49, 0.3307, 0.4449, 0.3992, 0.3992, 0.4197, 0.4197, 0.3418, 0.4717, 0.3992, 0.3992, 0.4449, 0.3307, 0.4717, 0.3418, 0.4197, 0.4197, 0.4449, 0.3307, 0.461, 0.25, 0.49, 0.25, 0.4717, 0.3418, 0.461, 0.25, 0.4449, 0.1693, 0.4717, 0.1582, 0.49, 0.25, 0.4449, 0.1693, 0.3992, 0.1008, 0.4197, 0.08029, 0.4717, 0.1582, 0.3992, 0.1008, 0.3307, 0.0551, 0.3418, 0.02827, 0.4197, 0.08029, 0.3307, 0.0551, 0.25, 0.03904, 0.25, 0.01, 0.3418, 0.02827, 0.25, 0.03904, 0.1693, 0.0551, 0.1582, 0.02827, 0.25, 0.01, 0.1693, 0.0551, 0.1008, 0.1008, 0.08029, 0.08029, 0.1582, 0.02827, 0.1008, 0.1008, 0.0551, 0.1693, 0.02827, 0.1582, 0.08029, 0.08029, 0.0551, 0.1693, 0.03904, 0.25, 0.01, 0.25, 0.02827, 0.1582, 0.03904, 0.25, 0.0551, 0.3307, 0.02827, 0.3418, 0.01, 0.25, 0.0551, 0.3307, 0.1008, 0.3992, 0.08029, 0.4197, 0.02827, 0.3418, 0.1008, 0.3992, 0.1693, 0.4449, 0.1582, 0.4717, 0.08029, 0.4197, 0.1693, 0.4449, 0.25, 0.461, 0.25, 0.49, 0.1582, 0.4717, 0.25, 0.4331, 0.3201, 0.4191, 0.3201, 0.4191, 0.25, 0.4331, 0.3992, 0.1008, 0.4449, 0.1693, 0.4449, 0.1693, 0.3992, 0.1008, 0.08085, 0.3201, 0.1205, 0.3795, 0.1205, 0.3795, 0.08085, 0.3201, 0.4449, 0.1693, 0.461, 0.25, 0.461, 0.25, 0.4449, 0.1693, 0.06692, 0.25, 0.08085, 0.3201, 0.08085, 0.3201, 0.06692, 0.25, 0.461, 0.25, 0.4449, 0.3307, 0.4449, 0.3307, 0.461, 0.25, 0.08085, 0.1799, 0.06692, 0.25, 0.06692, 0.25, 0.08085, 0.1799, 0.4449, 0.3307, 0.3992, 0.3992, 0.3992, 0.3992, 0.4449, 0.3307, 0.1205, 0.1205, 0.08085, 0.1799, 0.08085, 0.1799, 0.1205, 0.1205, 0.25, 0.461, 0.1693, 0.4449, 0.1693, 0.4449, 0.25, 0.461, 0.3992, 0.3992, 0.3307, 0.4449, 0.3307, 0.4449, 0.3992, 0.3992, 0.1799, 0.08085, 0.1205, 0.1205, 0.1205, 0.1205, 0.1799, 0.08085, 0.1693, 0.4449, 0.1008, 0.3992, 0.1008, 0.3992, 0.1693, 0.4449, 0.3307, 0.4449, 0.25, 0.461, 0.25, 0.461, 0.3307, 0.4449, 0.25, 0.06692, 0.1799, 0.08085, 0.1799, 0.08085, 0.25, 0.06692, 0.1008, 0.3992, 0.0551, 0.3307, 0.0551, 0.3307, 0.1008, 0.3992, 0.25, 0.4331, 0.3201, 0.4191, 0.3307, 0.4449, 0.25, 0.461, 0.3201, 0.4191, 0.3795, 0.3795, 0.3992, 0.3992, 0.3307, 0.4449, 0.3795, 0.3795, 0.4191, 0.3201, 0.4449, 0.3307, 0.3992, 0.3992, 0.4191, 0.3201, 0.4331, 0.25, 0.461, 0.25, 0.4449, 0.3307, 0.4331, 0.25, 0.4191, 0.1799, 0.4449, 0.1693, 0.461, 0.25, 0.4191, 0.1799, 0.3795, 0.1205, 0.3992, 0.1008, 0.4449, 0.1693, 0.3795, 0.1205, 0.3201, 0.08085, 0.3307, 0.0551, 0.3992, 0.1008, 0.3201, 0.08085, 0.25, 0.06692, 0.25, 0.03904, 0.3307, 0.0551, 0.25, 0.06692, 0.1799, 0.08085, 0.1693, 0.0551, 0.25, 0.03904, 0.1799, 0.08085, 0.1205, 0.1205, 0.1008, 0.1008, 0.1693, 0.0551, 0.1205, 0.1205, 0.08085, 0.1799, 0.0551, 0.1693, 0.1008, 0.1008, 0.08085, 0.1799, 0.06692, 0.25, 0.03904, 0.25, 0.0551, 0.1693, 0.06692, 0.25, 0.08085, 0.3201, 0.0551, 0.3307, 0.03904, 0.25, 0.08085, 0.3201, 0.1205, 0.3795, 0.1008, 0.3992, 0.0551, 0.3307, 0.1205, 0.3795, 0.1799, 0.4191, 0.1693, 0.4449, 0.1008, 0.3992, 0.1799, 0.4191, 0.25, 0.4331, 0.25, 0.461, 0.1693, 0.4449, 0.1205, 0.3795, 0.1799, 0.4191, 0.1799, 0.4191, 0.1205, 0.3795, 0.3307, 0.0551, 0.3992, 0.1008, 0.3992, 0.1008, 0.3307, 0.0551, 0.3201, 0.4191, 0.3795, 0.3795, 0.3795, 0.3795, 0.3201, 0.4191, 0.1799, 0.4191, 0.25, 0.4331, 0.25, 0.4331, 0.1799, 0.4191, 0.25, 0.03904, 0.3307, 0.0551, 0.3307, 0.0551, 0.25, 0.03904, 0.3795, 0.3795, 0.4191, 0.3201, 0.4191, 0.3201, 0.3795, 0.3795, 0.1693, 0.0551, 0.25, 0.03904, 0.25, 0.03904, 0.1693, 0.0551, 0.4191, 0.3201, 0.4331, 0.25, 0.4331, 0.25, 0.4191, 0.3201, 0.1008, 0.1008, 0.1693, 0.0551, 0.1693, 0.0551, 0.1008, 0.1008, 0.4331, 0.25, 0.4191, 0.1799, 0.4191, 0.1799, 0.4331, 0.25, 0.0551, 0.1693, 0.1008, 0.1008, 0.1008, 0.1008, 0.0551, 0.1693, 0.4191, 0.1799, 0.3795, 0.1205, 0.3795, 0.1205, 0.4191, 0.1799, 0.03904, 0.25, 0.0551, 0.1693, 0.0551, 0.1693, 0.03904, 0.25, 0.3795, 0.1205, 0.3201, 0.08085, 0.3201, 0.08085, 0.3795, 0.1205, 0.0551, 0.3307, 0.03904, 0.25, 0.03904, 0.25, 0.0551, 0.3307, 0.3201, 0.08085, 0.25, 0.06692, 0.25, 0.06692, 0.3201, 0.08085])
me_cylinder_003.materials.append(mat_material_008)
me_cylinder_003.materials.append(mat_material_007)
me_cylinder_003.use_remesh_fix_poles = True
me_cylinder_003.use_remesh_preserve_attributes = False
me_cylinder_003.update()

# ---- objects
ob_cylinder = bpy.data.objects.new('Cylinder', me_cylinder_005)
ob_cylinder_001 = bpy.data.objects.new('Cylinder.001', me_cylinder_001)
ob_cylinder_003 = bpy.data.objects.new('Cylinder.003', me_cylinder_004)
ob_cylinder_002 = bpy.data.objects.new('Cylinder.002', me_cylinder_003)

# ---- transforms, parenting, visibility, modifiers, constraints
ob_cylinder.location = (0.0, 0.0, 0.1)
ob_cylinder.scale = (0.4, 0.4, 0.1)
ob_cylinder_001.location = (0.0, 0.0, 0.2)
ob_cylinder_001.rotation_euler = (0.0, 0.0, 0.1963)
ob_cylinder_001.scale = (0.4, 0.4, 0.1)
ob_cylinder_003.location = (0.0, 0.0, 0.3)
ob_cylinder_003.scale = (0.4, 0.4, 0.1)
ob_cylinder_002.location = (0.0, 0.0, 0.4)
ob_cylinder_002.rotation_euler = (0.0, 0.0, 0.1963)
ob_cylinder_002.scale = (0.4, 0.4, 0.1)

# ---- collection membership
col_collection.objects.link(ob_cylinder)
col_collection.objects.link(ob_cylinder_001)
col_collection.objects.link(ob_cylinder_003)
col_collection.objects.link(ob_cylinder_002)

# ---- scene / render settings (as saved in the file)
scene.frame_start = 1; scene.frame_end = 250; scene.frame_set(0)
scene.render.engine = 'BLENDER_EEVEE_NEXT'
scene.cycles.use_denoising = False
scene.cycles.samples = 128
scene.cycles.sampling_pattern = 'TABULATED_SOBOL'
scene.cycles.use_adaptive_sampling = False
scene.cycles.use_light_tree = False
scene.view_settings.view_transform = 'Filmic'
bpy.context.view_layer.update()

# ---- added for rendering (the .blend has no active camera and no usable light): camera, sun
cam_auto = bpy.data.cameras.new('AutoCamera')
cam_auto.lens = 50.0
cam_auto.sensor_width = 36.0
cam_auto.clip_end = 1000.0
ob_auto_camera = bpy.data.objects.new('AutoCamera', cam_auto)
scene.collection.objects.link(ob_auto_camera)
ob_auto_camera.location = (1.28531, -1.54237, 1.22825)
ob_auto_camera.rotation_euler = (1.09748, -7.21219e-08, 0.694738)
scene.camera = ob_auto_camera
light_auto_sun = bpy.data.lights.new('AutoSun', 'SUN')
light_auto_sun.energy = 3.0
light_auto_sun.angle = 0.0523599
ob_auto_sun = bpy.data.objects.new('AutoSun', light_auto_sun)
scene.collection.objects.link(ob_auto_sun)
ob_auto_sun.rotation_euler = (0.872665, 0.174533, 0.523599)
bpy.context.view_layer.update()

